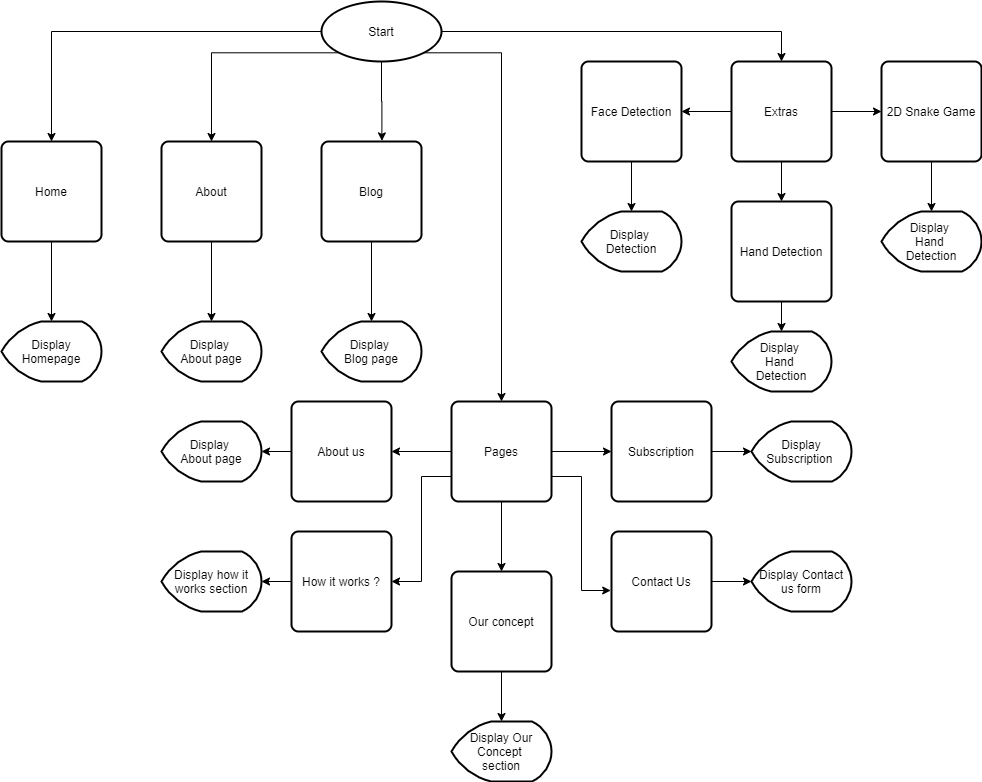

The diagram above was exported from draw.io. Its source (the exported page's mxGraphModel, read from the mxfile embedded in the PNG):
<mxGraphModel dx="1038" dy="584" grid="1" gridSize="10" guides="1" tooltips="1" connect="1" arrows="1" fold="1" page="1" pageScale="1" pageWidth="1100" pageHeight="850" background="#ffffff" math="0" shadow="0">
  <root>
    <mxCell id="0" />
    <mxCell id="1" parent="0" />
    <mxCell id="A9JJGRIbcTiTuCFrbLjF-11" style="edgeStyle=orthogonalEdgeStyle;rounded=0;orthogonalLoop=1;jettySize=auto;html=1;exitX=0;exitY=0.5;exitDx=0;exitDy=0;exitPerimeter=0;" edge="1" parent="1" source="A9JJGRIbcTiTuCFrbLjF-2" target="A9JJGRIbcTiTuCFrbLjF-3">
      <mxGeometry relative="1" as="geometry" />
    </mxCell>
    <mxCell id="A9JJGRIbcTiTuCFrbLjF-12" style="edgeStyle=orthogonalEdgeStyle;rounded=0;orthogonalLoop=1;jettySize=auto;html=1;exitX=0.145;exitY=0.855;exitDx=0;exitDy=0;exitPerimeter=0;entryX=0.5;entryY=0;entryDx=0;entryDy=0;" edge="1" parent="1" source="A9JJGRIbcTiTuCFrbLjF-2" target="A9JJGRIbcTiTuCFrbLjF-7">
      <mxGeometry relative="1" as="geometry" />
    </mxCell>
    <mxCell id="A9JJGRIbcTiTuCFrbLjF-13" style="edgeStyle=orthogonalEdgeStyle;rounded=0;orthogonalLoop=1;jettySize=auto;html=1;exitX=0.5;exitY=1;exitDx=0;exitDy=0;exitPerimeter=0;entryX=0.604;entryY=-0.006;entryDx=0;entryDy=0;entryPerimeter=0;" edge="1" parent="1" source="A9JJGRIbcTiTuCFrbLjF-2" target="A9JJGRIbcTiTuCFrbLjF-8">
      <mxGeometry relative="1" as="geometry" />
    </mxCell>
    <mxCell id="A9JJGRIbcTiTuCFrbLjF-14" style="edgeStyle=orthogonalEdgeStyle;rounded=0;orthogonalLoop=1;jettySize=auto;html=1;exitX=0.855;exitY=0.855;exitDx=0;exitDy=0;exitPerimeter=0;entryX=0.5;entryY=0;entryDx=0;entryDy=0;" edge="1" parent="1" source="A9JJGRIbcTiTuCFrbLjF-2" target="A9JJGRIbcTiTuCFrbLjF-9">
      <mxGeometry relative="1" as="geometry" />
    </mxCell>
    <mxCell id="A9JJGRIbcTiTuCFrbLjF-15" style="edgeStyle=orthogonalEdgeStyle;rounded=0;orthogonalLoop=1;jettySize=auto;html=1;exitX=1;exitY=0.5;exitDx=0;exitDy=0;exitPerimeter=0;entryX=0.5;entryY=0;entryDx=0;entryDy=0;" edge="1" parent="1" source="A9JJGRIbcTiTuCFrbLjF-2" target="A9JJGRIbcTiTuCFrbLjF-10">
      <mxGeometry relative="1" as="geometry" />
    </mxCell>
    <mxCell id="A9JJGRIbcTiTuCFrbLjF-2" value="Start" style="strokeWidth=2;html=1;shape=mxgraph.flowchart.start_1;whiteSpace=wrap;" vertex="1" parent="1">
      <mxGeometry x="500" y="70" width="120" height="60" as="geometry" />
    </mxCell>
    <mxCell id="A9JJGRIbcTiTuCFrbLjF-17" style="edgeStyle=orthogonalEdgeStyle;rounded=0;orthogonalLoop=1;jettySize=auto;html=1;exitX=0.5;exitY=1;exitDx=0;exitDy=0;entryX=0.5;entryY=0;entryDx=0;entryDy=0;entryPerimeter=0;" edge="1" parent="1" source="A9JJGRIbcTiTuCFrbLjF-3" target="A9JJGRIbcTiTuCFrbLjF-16">
      <mxGeometry relative="1" as="geometry" />
    </mxCell>
    <mxCell id="A9JJGRIbcTiTuCFrbLjF-3" value="Home" style="rounded=1;whiteSpace=wrap;html=1;absoluteArcSize=1;arcSize=14;strokeWidth=2;" vertex="1" parent="1">
      <mxGeometry x="180" y="210" width="100" height="100" as="geometry" />
    </mxCell>
    <mxCell id="A9JJGRIbcTiTuCFrbLjF-19" style="edgeStyle=orthogonalEdgeStyle;rounded=0;orthogonalLoop=1;jettySize=auto;html=1;exitX=0.5;exitY=1;exitDx=0;exitDy=0;entryX=0.5;entryY=0;entryDx=0;entryDy=0;entryPerimeter=0;" edge="1" parent="1" source="A9JJGRIbcTiTuCFrbLjF-7" target="A9JJGRIbcTiTuCFrbLjF-18">
      <mxGeometry relative="1" as="geometry" />
    </mxCell>
    <mxCell id="A9JJGRIbcTiTuCFrbLjF-7" value="About" style="rounded=1;whiteSpace=wrap;html=1;absoluteArcSize=1;arcSize=14;strokeWidth=2;" vertex="1" parent="1">
      <mxGeometry x="340" y="210" width="100" height="100" as="geometry" />
    </mxCell>
    <mxCell id="A9JJGRIbcTiTuCFrbLjF-21" style="edgeStyle=orthogonalEdgeStyle;rounded=0;orthogonalLoop=1;jettySize=auto;html=1;exitX=0.5;exitY=1;exitDx=0;exitDy=0;entryX=0.5;entryY=0;entryDx=0;entryDy=0;entryPerimeter=0;" edge="1" parent="1" source="A9JJGRIbcTiTuCFrbLjF-8" target="A9JJGRIbcTiTuCFrbLjF-20">
      <mxGeometry relative="1" as="geometry" />
    </mxCell>
    <mxCell id="A9JJGRIbcTiTuCFrbLjF-8" value="Blog&lt;br&gt;" style="rounded=1;whiteSpace=wrap;html=1;absoluteArcSize=1;arcSize=14;strokeWidth=2;" vertex="1" parent="1">
      <mxGeometry x="500" y="210" width="100" height="100" as="geometry" />
    </mxCell>
    <mxCell id="A9JJGRIbcTiTuCFrbLjF-32" style="edgeStyle=orthogonalEdgeStyle;rounded=0;orthogonalLoop=1;jettySize=auto;html=1;exitX=0;exitY=0.5;exitDx=0;exitDy=0;entryX=1;entryY=0.5;entryDx=0;entryDy=0;" edge="1" parent="1" source="A9JJGRIbcTiTuCFrbLjF-9" target="A9JJGRIbcTiTuCFrbLjF-30">
      <mxGeometry relative="1" as="geometry" />
    </mxCell>
    <mxCell id="A9JJGRIbcTiTuCFrbLjF-36" style="edgeStyle=orthogonalEdgeStyle;rounded=0;orthogonalLoop=1;jettySize=auto;html=1;exitX=0;exitY=0.75;exitDx=0;exitDy=0;entryX=1;entryY=0.5;entryDx=0;entryDy=0;" edge="1" parent="1" source="A9JJGRIbcTiTuCFrbLjF-9" target="A9JJGRIbcTiTuCFrbLjF-35">
      <mxGeometry relative="1" as="geometry" />
    </mxCell>
    <mxCell id="A9JJGRIbcTiTuCFrbLjF-40" style="edgeStyle=orthogonalEdgeStyle;rounded=0;orthogonalLoop=1;jettySize=auto;html=1;exitX=0.5;exitY=1;exitDx=0;exitDy=0;entryX=0.5;entryY=0;entryDx=0;entryDy=0;" edge="1" parent="1" source="A9JJGRIbcTiTuCFrbLjF-9" target="A9JJGRIbcTiTuCFrbLjF-39">
      <mxGeometry relative="1" as="geometry" />
    </mxCell>
    <mxCell id="A9JJGRIbcTiTuCFrbLjF-44" style="edgeStyle=orthogonalEdgeStyle;rounded=0;orthogonalLoop=1;jettySize=auto;html=1;exitX=1;exitY=0.5;exitDx=0;exitDy=0;entryX=0;entryY=0.5;entryDx=0;entryDy=0;" edge="1" parent="1" source="A9JJGRIbcTiTuCFrbLjF-9" target="A9JJGRIbcTiTuCFrbLjF-43">
      <mxGeometry relative="1" as="geometry" />
    </mxCell>
    <mxCell id="A9JJGRIbcTiTuCFrbLjF-46" style="edgeStyle=orthogonalEdgeStyle;rounded=0;orthogonalLoop=1;jettySize=auto;html=1;exitX=1;exitY=0.75;exitDx=0;exitDy=0;entryX=-0.008;entryY=0.59;entryDx=0;entryDy=0;entryPerimeter=0;" edge="1" parent="1" source="A9JJGRIbcTiTuCFrbLjF-9" target="A9JJGRIbcTiTuCFrbLjF-45">
      <mxGeometry relative="1" as="geometry" />
    </mxCell>
    <mxCell id="A9JJGRIbcTiTuCFrbLjF-9" value="Pages" style="rounded=1;whiteSpace=wrap;html=1;absoluteArcSize=1;arcSize=14;strokeWidth=2;" vertex="1" parent="1">
      <mxGeometry x="630" y="470" width="100" height="100" as="geometry" />
    </mxCell>
    <mxCell id="A9JJGRIbcTiTuCFrbLjF-52" style="edgeStyle=orthogonalEdgeStyle;rounded=0;orthogonalLoop=1;jettySize=auto;html=1;exitX=0;exitY=0.5;exitDx=0;exitDy=0;entryX=1;entryY=0.5;entryDx=0;entryDy=0;" edge="1" parent="1" source="A9JJGRIbcTiTuCFrbLjF-10" target="A9JJGRIbcTiTuCFrbLjF-51">
      <mxGeometry relative="1" as="geometry" />
    </mxCell>
    <mxCell id="A9JJGRIbcTiTuCFrbLjF-56" style="edgeStyle=orthogonalEdgeStyle;rounded=0;orthogonalLoop=1;jettySize=auto;html=1;exitX=0.5;exitY=1;exitDx=0;exitDy=0;entryX=0.5;entryY=0;entryDx=0;entryDy=0;" edge="1" parent="1" source="A9JJGRIbcTiTuCFrbLjF-10" target="A9JJGRIbcTiTuCFrbLjF-55">
      <mxGeometry relative="1" as="geometry" />
    </mxCell>
    <mxCell id="A9JJGRIbcTiTuCFrbLjF-60" style="edgeStyle=orthogonalEdgeStyle;rounded=0;orthogonalLoop=1;jettySize=auto;html=1;exitX=1;exitY=0.5;exitDx=0;exitDy=0;" edge="1" parent="1" source="A9JJGRIbcTiTuCFrbLjF-10" target="A9JJGRIbcTiTuCFrbLjF-59">
      <mxGeometry relative="1" as="geometry" />
    </mxCell>
    <mxCell id="A9JJGRIbcTiTuCFrbLjF-10" value="Extras" style="rounded=1;whiteSpace=wrap;html=1;absoluteArcSize=1;arcSize=14;strokeWidth=2;" vertex="1" parent="1">
      <mxGeometry x="910" y="130" width="100" height="100" as="geometry" />
    </mxCell>
    <mxCell id="A9JJGRIbcTiTuCFrbLjF-16" value="Display Homepage" style="strokeWidth=2;html=1;shape=mxgraph.flowchart.display;whiteSpace=wrap;" vertex="1" parent="1">
      <mxGeometry x="180" y="390" width="100" height="60" as="geometry" />
    </mxCell>
    <mxCell id="A9JJGRIbcTiTuCFrbLjF-18" value="Display &lt;br&gt;About page" style="strokeWidth=2;html=1;shape=mxgraph.flowchart.display;whiteSpace=wrap;" vertex="1" parent="1">
      <mxGeometry x="340" y="390" width="100" height="60" as="geometry" />
    </mxCell>
    <mxCell id="A9JJGRIbcTiTuCFrbLjF-20" value="Display &lt;br&gt;Blog page" style="strokeWidth=2;html=1;shape=mxgraph.flowchart.display;whiteSpace=wrap;" vertex="1" parent="1">
      <mxGeometry x="500" y="390" width="100" height="60" as="geometry" />
    </mxCell>
    <mxCell id="A9JJGRIbcTiTuCFrbLjF-34" style="edgeStyle=orthogonalEdgeStyle;rounded=0;orthogonalLoop=1;jettySize=auto;html=1;exitX=0;exitY=0.5;exitDx=0;exitDy=0;entryX=1;entryY=0.5;entryDx=0;entryDy=0;entryPerimeter=0;" edge="1" parent="1" source="A9JJGRIbcTiTuCFrbLjF-30" target="A9JJGRIbcTiTuCFrbLjF-31">
      <mxGeometry relative="1" as="geometry" />
    </mxCell>
    <mxCell id="A9JJGRIbcTiTuCFrbLjF-30" value="About us" style="rounded=1;whiteSpace=wrap;html=1;absoluteArcSize=1;arcSize=14;strokeWidth=2;" vertex="1" parent="1">
      <mxGeometry x="470" y="470" width="100" height="100" as="geometry" />
    </mxCell>
    <mxCell id="A9JJGRIbcTiTuCFrbLjF-31" value="Display &lt;br&gt;About page" style="strokeWidth=2;html=1;shape=mxgraph.flowchart.display;whiteSpace=wrap;" vertex="1" parent="1">
      <mxGeometry x="340" y="490" width="100" height="60" as="geometry" />
    </mxCell>
    <mxCell id="A9JJGRIbcTiTuCFrbLjF-38" style="edgeStyle=orthogonalEdgeStyle;rounded=0;orthogonalLoop=1;jettySize=auto;html=1;exitX=0;exitY=0.5;exitDx=0;exitDy=0;entryX=1;entryY=0.5;entryDx=0;entryDy=0;entryPerimeter=0;" edge="1" parent="1" source="A9JJGRIbcTiTuCFrbLjF-35" target="A9JJGRIbcTiTuCFrbLjF-37">
      <mxGeometry relative="1" as="geometry" />
    </mxCell>
    <mxCell id="A9JJGRIbcTiTuCFrbLjF-35" value="How it works ?" style="rounded=1;whiteSpace=wrap;html=1;absoluteArcSize=1;arcSize=14;strokeWidth=2;" vertex="1" parent="1">
      <mxGeometry x="470" y="600" width="100" height="100" as="geometry" />
    </mxCell>
    <mxCell id="A9JJGRIbcTiTuCFrbLjF-37" value="Display how it works section" style="strokeWidth=2;html=1;shape=mxgraph.flowchart.display;whiteSpace=wrap;" vertex="1" parent="1">
      <mxGeometry x="340" y="620" width="100" height="60" as="geometry" />
    </mxCell>
    <mxCell id="A9JJGRIbcTiTuCFrbLjF-42" style="edgeStyle=orthogonalEdgeStyle;rounded=0;orthogonalLoop=1;jettySize=auto;html=1;exitX=0.5;exitY=1;exitDx=0;exitDy=0;entryX=0.5;entryY=0;entryDx=0;entryDy=0;entryPerimeter=0;" edge="1" parent="1" source="A9JJGRIbcTiTuCFrbLjF-39" target="A9JJGRIbcTiTuCFrbLjF-41">
      <mxGeometry relative="1" as="geometry" />
    </mxCell>
    <mxCell id="A9JJGRIbcTiTuCFrbLjF-39" value="Our concept" style="rounded=1;whiteSpace=wrap;html=1;absoluteArcSize=1;arcSize=14;strokeWidth=2;" vertex="1" parent="1">
      <mxGeometry x="630" y="640" width="100" height="100" as="geometry" />
    </mxCell>
    <mxCell id="A9JJGRIbcTiTuCFrbLjF-41" value="Display Our&lt;br&gt;Concept &lt;br&gt;section" style="strokeWidth=2;html=1;shape=mxgraph.flowchart.display;whiteSpace=wrap;" vertex="1" parent="1">
      <mxGeometry x="630" y="790" width="100" height="60" as="geometry" />
    </mxCell>
    <mxCell id="A9JJGRIbcTiTuCFrbLjF-48" style="edgeStyle=orthogonalEdgeStyle;rounded=0;orthogonalLoop=1;jettySize=auto;html=1;exitX=1;exitY=0.5;exitDx=0;exitDy=0;entryX=0;entryY=0.5;entryDx=0;entryDy=0;entryPerimeter=0;" edge="1" parent="1" source="A9JJGRIbcTiTuCFrbLjF-43" target="A9JJGRIbcTiTuCFrbLjF-47">
      <mxGeometry relative="1" as="geometry" />
    </mxCell>
    <mxCell id="A9JJGRIbcTiTuCFrbLjF-43" value="Subscription" style="rounded=1;whiteSpace=wrap;html=1;absoluteArcSize=1;arcSize=14;strokeWidth=2;" vertex="1" parent="1">
      <mxGeometry x="790" y="470" width="100" height="100" as="geometry" />
    </mxCell>
    <mxCell id="A9JJGRIbcTiTuCFrbLjF-50" style="edgeStyle=orthogonalEdgeStyle;rounded=0;orthogonalLoop=1;jettySize=auto;html=1;exitX=1;exitY=0.5;exitDx=0;exitDy=0;entryX=0;entryY=0.5;entryDx=0;entryDy=0;entryPerimeter=0;" edge="1" parent="1" source="A9JJGRIbcTiTuCFrbLjF-45" target="A9JJGRIbcTiTuCFrbLjF-49">
      <mxGeometry relative="1" as="geometry" />
    </mxCell>
    <mxCell id="A9JJGRIbcTiTuCFrbLjF-45" value="Contact Us" style="rounded=1;whiteSpace=wrap;html=1;absoluteArcSize=1;arcSize=14;strokeWidth=2;" vertex="1" parent="1">
      <mxGeometry x="790" y="600" width="100" height="100" as="geometry" />
    </mxCell>
    <mxCell id="A9JJGRIbcTiTuCFrbLjF-47" value="Display Subscription&amp;nbsp;" style="strokeWidth=2;html=1;shape=mxgraph.flowchart.display;whiteSpace=wrap;" vertex="1" parent="1">
      <mxGeometry x="930" y="490" width="100" height="60" as="geometry" />
    </mxCell>
    <mxCell id="A9JJGRIbcTiTuCFrbLjF-49" value="Display Contact us form" style="strokeWidth=2;html=1;shape=mxgraph.flowchart.display;whiteSpace=wrap;" vertex="1" parent="1">
      <mxGeometry x="930" y="620" width="100" height="60" as="geometry" />
    </mxCell>
    <mxCell id="A9JJGRIbcTiTuCFrbLjF-54" style="edgeStyle=orthogonalEdgeStyle;rounded=0;orthogonalLoop=1;jettySize=auto;html=1;exitX=0.5;exitY=1;exitDx=0;exitDy=0;entryX=0.5;entryY=0;entryDx=0;entryDy=0;entryPerimeter=0;" edge="1" parent="1" source="A9JJGRIbcTiTuCFrbLjF-51" target="A9JJGRIbcTiTuCFrbLjF-53">
      <mxGeometry relative="1" as="geometry" />
    </mxCell>
    <mxCell id="A9JJGRIbcTiTuCFrbLjF-51" value="Face Detection" style="rounded=1;whiteSpace=wrap;html=1;absoluteArcSize=1;arcSize=14;strokeWidth=2;" vertex="1" parent="1">
      <mxGeometry x="760" y="130" width="100" height="100" as="geometry" />
    </mxCell>
    <mxCell id="A9JJGRIbcTiTuCFrbLjF-53" value="Display &lt;br&gt;Detection" style="strokeWidth=2;html=1;shape=mxgraph.flowchart.display;whiteSpace=wrap;" vertex="1" parent="1">
      <mxGeometry x="760" y="280" width="100" height="60" as="geometry" />
    </mxCell>
    <mxCell id="A9JJGRIbcTiTuCFrbLjF-58" style="edgeStyle=orthogonalEdgeStyle;rounded=0;orthogonalLoop=1;jettySize=auto;html=1;exitX=0.5;exitY=1;exitDx=0;exitDy=0;entryX=0.5;entryY=0;entryDx=0;entryDy=0;entryPerimeter=0;" edge="1" parent="1" source="A9JJGRIbcTiTuCFrbLjF-55" target="A9JJGRIbcTiTuCFrbLjF-57">
      <mxGeometry relative="1" as="geometry" />
    </mxCell>
    <mxCell id="A9JJGRIbcTiTuCFrbLjF-55" value="Hand Detection" style="rounded=1;whiteSpace=wrap;html=1;absoluteArcSize=1;arcSize=14;strokeWidth=2;" vertex="1" parent="1">
      <mxGeometry x="910" y="270" width="100" height="100" as="geometry" />
    </mxCell>
    <mxCell id="A9JJGRIbcTiTuCFrbLjF-57" value="Display &lt;br&gt;Hand &lt;br&gt;Detection" style="strokeWidth=2;html=1;shape=mxgraph.flowchart.display;whiteSpace=wrap;" vertex="1" parent="1">
      <mxGeometry x="910" y="400" width="100" height="60" as="geometry" />
    </mxCell>
    <mxCell id="A9JJGRIbcTiTuCFrbLjF-62" style="edgeStyle=orthogonalEdgeStyle;rounded=0;orthogonalLoop=1;jettySize=auto;html=1;exitX=0.5;exitY=1;exitDx=0;exitDy=0;entryX=0.5;entryY=0;entryDx=0;entryDy=0;entryPerimeter=0;" edge="1" parent="1" source="A9JJGRIbcTiTuCFrbLjF-59" target="A9JJGRIbcTiTuCFrbLjF-61">
      <mxGeometry relative="1" as="geometry" />
    </mxCell>
    <mxCell id="A9JJGRIbcTiTuCFrbLjF-59" value="2D Snake Game" style="rounded=1;whiteSpace=wrap;html=1;absoluteArcSize=1;arcSize=14;strokeWidth=2;" vertex="1" parent="1">
      <mxGeometry x="1060" y="130" width="100" height="100" as="geometry" />
    </mxCell>
    <mxCell id="A9JJGRIbcTiTuCFrbLjF-61" value="Display &lt;br&gt;Hand &lt;br&gt;Detection" style="strokeWidth=2;html=1;shape=mxgraph.flowchart.display;whiteSpace=wrap;" vertex="1" parent="1">
      <mxGeometry x="1060" y="280" width="100" height="60" as="geometry" />
    </mxCell>
  </root>
</mxGraphModel>